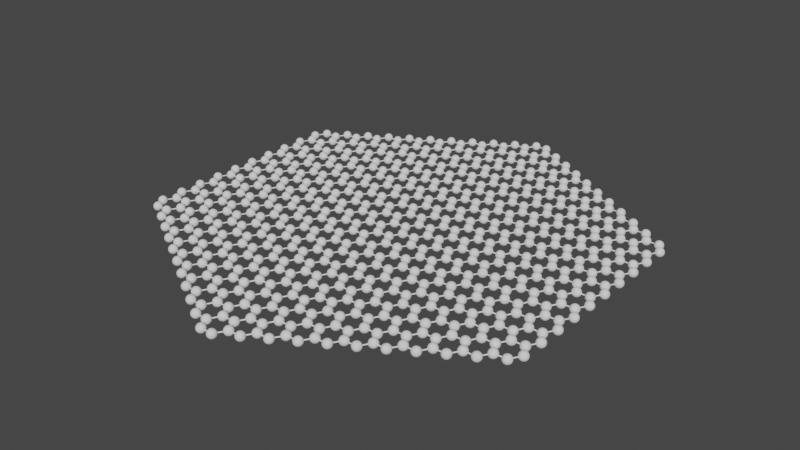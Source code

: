 # Source: Graphene_Flake.blend  (saved by Blender 3.2.14; exported with 4.5.12 LTS)
import bpy
from mathutils import Matrix  # noqa: F401  (used for matrix-valued properties, if any)

bpy.ops.wm.read_factory_settings(use_empty=True)
scene = bpy.context.scene
scene.name = 'Scene'

# ---- collections
col_collection = bpy.data.collections.new('Collection'); scene.collection.children.link(col_collection)

# ---- node groups
ng_geometry_nodes = bpy.data.node_groups.new('Geometry Nodes', 'GeometryNodeTree')
_s = ng_geometry_nodes.interface.new_socket(name='Geometry', in_out='OUTPUT', socket_type='NodeSocketGeometry')
_s = ng_geometry_nodes.interface.new_socket(name='Geometry', in_out='INPUT', socket_type='NodeSocketGeometry')
ng_geometry_nodes.is_modifier = True
_N = ng_geometry_nodes.nodes; _L = ng_geometry_nodes.links
n0 = _N.new('GeometryNodeStoreNamedAttribute'); n0.name = 'Store Named Attribute'; n0.location = (-109, -231)
n0.data_type = 'FLOAT_VECTOR'
n0.domain = 'CORNER'
n0.inputs[2].default_value = 'uv_map'
n1 = _N.new('GeometryNodeMeshUVSphere'); n1.name = 'UV Sphere'; n1.location = (-134, -231)
n1.inputs[2].default_value = 0.036
n2 = _N.new('GeometryNodeInstanceOnPoints'); n2.name = 'Instance on Points'; n2.location = (174, -46)
n3 = _N.new('NodeGroupInput'); n3.name = 'Group Input'; n3.location = (-629, 119)
n4 = _N.new('GeometryNodeMeshToPoints'); n4.name = 'Mesh to Points'; n4.location = (-76, 0)
n5 = _N.new('GeometryNodeJoinGeometry'); n5.name = 'Join Geometry'; n5.location = (459, 361)
n6 = _N.new('GeometryNodeMeshToCurve'); n6.name = 'Mesh to Curve'; n6.location = (-253, 285)
n7 = _N.new('GeometryNodeCurveToMesh'); n7.name = 'Curve to Mesh'; n7.location = (148, 337)
n8 = _N.new('GeometryNodeCurvePrimitiveCircle'); n8.name = 'Curve Circle'; n8.location = (-55, 228)
n8.inputs[4].default_value = 0.005
n9 = _N.new('NodeGroupOutput'); n9.name = 'Group Output'; n9.location = (1027, 255)
n10 = _N.new('GeometryNodeInputNamedAttribute'); n10.name = 'Named Attribute'; n10.location = (123, 337)
n10.inputs[0].default_value = 'radius'
n11 = _N.new('GeometryNodeSwitch'); n11.name = 'Switch'; n11.location = (123, 337)
n11.input_type = 'FLOAT'
n11.inputs[1].default_value = 1.0
_L.new(n3.outputs[0], n4.inputs[0])
_L.new(n4.outputs[0], n2.inputs[0])
_L.new(n0.outputs[0], n2.inputs[2])
_L.new(n5.outputs[0], n9.inputs[0])
_L.new(n2.outputs[0], n5.inputs[0])
_L.new(n7.outputs[0], n5.inputs[0])
_L.new(n3.outputs[0], n6.inputs[0])
_L.new(n6.outputs[0], n7.inputs[0])
_L.new(n8.outputs[0], n7.inputs[1])
_L.new(n1.outputs[0], n0.inputs[0])
_L.new(n1.outputs[1], n0.inputs[3])
_L.new(n10.outputs[1], n11.inputs[0])
_L.new(n10.outputs[0], n11.inputs[2])
_L.new(n11.outputs[0], n7.inputs[2])
n9.is_active_output = True

# ---- world
world_world = bpy.data.worlds.new('World'); scene.world = world_world
world_world.use_nodes = True; world_world.node_tree.nodes.clear()
_N = world_world.node_tree.nodes; _L = world_world.node_tree.links
n0 = _N.new('ShaderNodeOutputWorld'); n0.name = 'World Output'; n0.location = (300, 300)
n1 = _N.new('ShaderNodeBackground'); n1.name = 'Background'; n1.location = (10, 300)
n1.inputs[0].default_value = (0.05088, 0.05088, 0.05088, 1.0)
_L.new(n1.outputs[0], n0.inputs[0])
n0.is_active_output = True
world_world.color = (0.05088, 0.05088, 0.05088)
world_world.use_sun_shadow = False
world_world.sun_shadow_jitter_overblur = 0.0

# ---- meshes
me_plane = bpy.data.meshes.new('Plane')
me_plane.from_pydata([(-0.04911, 1.883, 0.0), (-1.619, 0.9408, 0.0), (-1.462, 1.035, 0.0), (-1.305, 1.129, 0.0), (-1.148, 1.224, 0.0), (-0.9909, 1.318, 0.0), (-0.8339, 1.412, 0.0), (-0.6769, 1.506, 0.0), (-0.5199, 1.601, 0.0), (-0.3629, 1.695, 0.0), (-0.2059, 1.789, 0.0), (-0.05277, -1.881, 0.0), (-0.2093, -1.787, 0.0), (-0.3663, -1.693, 0.0), (-0.5233, -1.599, 0.0), (-0.6803, -1.504, 0.0), (-0.8373, -1.41, 0.0), (-0.9943, -1.316, 0.0), (-1.151, -1.222, 0.0), (-1.308, -1.127, 0.0), (-1.465, -1.033, 0.0), (-1.622, -0.9387, 0.0), (0.1041, -1.791, 0.0), (-0.05233, -1.697, 0.0), (-0.2093, -1.603, 0.0), (-0.3663, -1.508, 0.0), (-0.5233, -1.414, 0.0), (-0.6803, -1.32, 0.0), (-0.8373, -1.226, 0.0), (-0.9943, -1.131, 0.0), (-1.151, -1.037, 0.0), (-1.308, -0.9428, 0.0), (-1.465, -0.8485, 0.0), (-1.622, -0.7542, 0.0), (0.261, -1.697, 0.0), (0.1047, -1.603, 0.0), (-0.05233, -1.508, 0.0), (-0.2093, -1.414, 0.0), (-0.3663, -1.32, 0.0), (-0.5233, -1.226, 0.0), (-0.6803, -1.131, 0.0), (-0.8373, -1.037, 0.0), (-0.9943, -0.9428, 0.0), (-1.151, -0.8485, 0.0), (-1.308, -0.7542, 0.0), (-1.465, -0.66, 0.0), (-1.622, -0.5657, 0.0), (0.418, -1.602, 0.0), (0.2616, -1.508, 0.0), (0.1047, -1.414, 0.0), (-0.05233, -1.32, 0.0), (-0.2093, -1.226, 0.0), (-0.3663, -1.131, 0.0), (-0.5233, -1.037, 0.0), (-0.6803, -0.9428, 0.0), (-0.8373, -0.8485, 0.0), (-0.9943, -0.7542, 0.0), (-1.151, -0.66, 0.0), (-1.308, -0.5657, 0.0), (-1.465, -0.4714, 0.0), (-1.622, -0.3771, 0.0), (0.575, -1.508, 0.0), (0.4186, -1.414, 0.0), (0.2616, -1.32, 0.0), (0.1047, -1.226, 0.0), (-0.05233, -1.131, 0.0), (-0.2093, -1.037, 0.0), (-0.3663, -0.9428, 0.0), (-0.5233, -0.8485, 0.0), (-0.6803, -0.7542, 0.0), (-0.8373, -0.66, 0.0), (-0.9943, -0.5657, 0.0), (-1.151, -0.4714, 0.0), (-1.308, -0.3771, 0.0), (-1.465, -0.2828, 0.0), (-1.622, -0.1886, 0.0), (0.732, -1.414, 0.0), (0.5756, -1.32, 0.0), (0.4186, -1.226, 0.0), (0.2616, -1.131, 0.0), (0.1047, -1.037, 0.0), (-0.05233, -0.9428, 0.0), (-0.2093, -0.8485, 0.0), (-0.3663, -0.7542, 0.0), (-0.5233, -0.66, 0.0), (-0.6803, -0.5657, 0.0), (-0.8373, -0.4714, 0.0), (-0.9943, -0.3771, 0.0), (-1.151, -0.2828, 0.0), (-1.308, -0.1886, 0.0), (-1.465, -0.09428, 0.0), (-1.622, -1.069e-07, 0.0), (0.889, -1.32, 0.0), (0.7326, -1.226, 0.0), (0.5756, -1.131, 0.0), (0.4186, -1.037, 0.0), (0.2616, -0.9428, 0.0), (0.1047, -0.8485, 0.0), (-0.05233, -0.7542, 0.0), (-0.2093, -0.66, 0.0), (-0.3663, -0.5657, 0.0), (-0.5233, -0.4714, 0.0), (-0.6803, -0.3771, 0.0), (-0.8373, -0.2828, 0.0), (-0.9943, -0.1886, 0.0), (-1.151, -0.09428, 0.0), (-1.308, -1.486e-07, 0.0), (-1.465, 0.09428, 0.0), (-1.622, 0.1886, 0.0), (1.046, -1.225, 0.0), (0.8896, -1.131, 0.0), (0.7326, -1.037, 0.0), (0.5756, -0.9428, 0.0), (0.4186, -0.8485, 0.0), (0.2616, -0.7542, 0.0), (0.1047, -0.66, 0.0), (-0.05233, -0.5657, 0.0), (-0.2093, -0.4714, 0.0), (-0.3663, -0.3771, 0.0), (-0.5233, -0.2828, 0.0), (-0.6803, -0.1886, 0.0), (-0.8373, -0.09428, 0.0), (-0.9943, -1.069e-07, 0.0), (-1.151, 0.09428, 0.0), (-1.308, 0.1886, 0.0), (-1.465, 0.2828, 0.0), (-1.622, 0.3771, 0.0), (1.203, -1.131, 0.0), (1.047, -1.037, 0.0), (0.8896, -0.9428, 0.0), (0.7326, -0.8485, 0.0), (0.5756, -0.7542, 0.0), (0.4186, -0.66, 0.0), (0.2616, -0.5657, 0.0), (0.1047, -0.4714, 0.0), (-0.05233, -0.3771, 0.0), (-0.2093, -0.2828, 0.0), (-0.3663, -0.1886, 0.0), (-0.5233, -0.09428, 0.0), (-0.6803, -1.069e-07, 0.0), (-0.8373, 0.09428, 0.0), (-0.9943, 0.1886, 0.0), (-1.151, 0.2828, 0.0), (-1.308, 0.3771, 0.0), (-1.465, 0.4714, 0.0), (-1.622, 0.5657, 0.0), (1.36, -1.037, 0.0), (1.204, -0.9428, 0.0), (1.047, -0.8485, 0.0), (0.8896, -0.7542, 0.0), (0.7326, -0.66, 0.0), (0.5756, -0.5657, 0.0), (0.4186, -0.4714, 0.0), (0.2616, -0.3771, 0.0), (0.1047, -0.2828, 0.0), (-0.05233, -0.1886, 0.0), (-0.2093, -0.09428, 0.0), (-0.3663, -7.563e-08, 0.0), (-0.5233, 0.09428, 0.0), (-0.6803, 0.1886, 0.0), (-0.8373, 0.2828, 0.0), (-0.9943, 0.3771, 0.0), (-1.151, 0.4714, 0.0), (-1.308, 0.5657, 0.0), (-1.465, 0.66, 0.0), (-1.622, 0.7542, 0.0), (1.517, -0.9424, 0.0), (1.361, -0.8485, 0.0), (1.204, -0.7542, 0.0), (1.047, -0.66, 0.0), (0.8896, -0.5657, 0.0), (0.7326, -0.4714, 0.0), (0.5756, -0.3771, 0.0), (0.4186, -0.2828, 0.0), (0.2616, -0.1886, 0.0), (0.1047, -0.09428, 0.0), (-0.05233, -6.259e-08, 0.0), (-0.2093, 0.09428, 0.0), (-0.3663, 0.1886, 0.0), (-0.5233, 0.2828, 0.0), (-0.6803, 0.3771, 0.0), (-0.8373, 0.4714, 0.0), (-0.9943, 0.5657, 0.0), (-1.151, 0.66, 0.0), (-1.308, 0.7542, 0.0), (-1.465, 0.8485, 0.0), (1.674, -0.8482, 0.0), (1.518, -0.7542, 0.0), (1.361, -0.66, 0.0), (1.204, -0.5657, 0.0), (1.047, -0.4714, 0.0), (0.8896, -0.3771, 0.0), (0.7326, -0.2828, 0.0), (0.5756, -0.1886, 0.0), (0.4186, -0.09428, 0.0), (0.2616, -6.519e-08, 0.0), (0.1047, 0.09428, 0.0), (-0.05233, 0.1886, 0.0), (-0.2093, 0.2828, 0.0), (-0.3663, 0.3771, 0.0), (-0.5233, 0.4714, 0.0), (-0.6803, 0.5657, 0.0), (-0.8373, 0.66, 0.0), (-0.9943, 0.7542, 0.0), (-1.151, 0.8485, 0.0), (-1.308, 0.9428, 0.0), (1.675, -0.66, 0.0), (1.518, -0.5657, 0.0), (1.361, -0.4714, 0.0), (1.204, -0.3771, 0.0), (1.047, -0.2828, 0.0), (0.8896, -0.1886, 0.0), (0.7326, -0.09428, 0.0), (0.5756, -1.278e-07, 0.0), (0.4186, 0.09428, 0.0), (0.2616, 0.1886, 0.0), (0.1047, 0.2828, 0.0), (-0.05233, 0.3771, 0.0), (-0.2093, 0.4714, 0.0), (-0.3663, 0.5657, 0.0), (-0.5233, 0.66, 0.0), (-0.6803, 0.7542, 0.0), (-0.8373, 0.8485, 0.0), (-0.9943, 0.9428, 0.0), (-1.151, 1.037, 0.0), (1.675, -0.4714, 0.0), (1.518, -0.3771, 0.0), (1.361, -0.2828, 0.0), (1.204, -0.1886, 0.0), (1.047, -0.09428, 0.0), (0.8896, -1.069e-07, 0.0), (0.7326, 0.09428, 0.0), (0.5756, 0.1886, 0.0), (0.4186, 0.2828, 0.0), (0.2616, 0.3771, 0.0), (0.1047, 0.4714, 0.0), (-0.05233, 0.5657, 0.0), (-0.2093, 0.66, 0.0), (-0.3663, 0.7542, 0.0), (-0.5233, 0.8485, 0.0), (-0.6803, 0.9428, 0.0), (-0.8373, 1.037, 0.0), (-0.9943, 1.131, 0.0), (1.675, -0.2828, 0.0), (1.518, -0.1886, 0.0), (1.361, -0.09428, 0.0), (1.204, -1.069e-07, 0.0), (1.047, 0.09428, 0.0), (0.8896, 0.1886, 0.0), (0.7326, 0.2828, 0.0), (0.5756, 0.3771, 0.0), (0.4186, 0.4714, 0.0), (0.2616, 0.5657, 0.0), (0.1047, 0.66, 0.0), (-0.05233, 0.7542, 0.0), (-0.2093, 0.8485, 0.0), (-0.3663, 0.9428, 0.0), (-0.5233, 1.037, 0.0), (-0.6803, 1.131, 0.0), (-0.8373, 1.226, 0.0), (1.675, -0.09428, 0.0), (1.518, -1.486e-07, 0.0), (1.361, 0.09428, 0.0), (1.204, 0.1886, 0.0), (1.047, 0.2828, 0.0), (0.8896, 0.3771, 0.0), (0.7326, 0.4714, 0.0), (0.5756, 0.5657, 0.0), (0.4186, 0.66, 0.0), (0.2616, 0.7542, 0.0), (0.1047, 0.8485, 0.0), (-0.05233, 0.9428, 0.0), (-0.2093, 1.037, 0.0), (-0.3663, 1.131, 0.0), (-0.5233, 1.226, 0.0), (-0.6803, 1.32, 0.0), (1.675, 0.09428, 0.0), (1.518, 0.1886, 0.0), (1.361, 0.2828, 0.0), (1.204, 0.3771, 0.0), (1.047, 0.4714, 0.0), (0.8896, 0.5657, 0.0), (0.7326, 0.66, 0.0), (0.5756, 0.7542, 0.0), (0.4186, 0.8485, 0.0), (0.2616, 0.9428, 0.0), (0.1047, 1.037, 0.0), (-0.05233, 1.131, 0.0), (-0.2093, 1.226, 0.0), (-0.3663, 1.32, 0.0), (-0.5233, 1.414, 0.0), (1.675, 0.2828, 0.0), (1.518, 0.3771, 0.0), (1.361, 0.4714, 0.0), (1.204, 0.5657, 0.0), (1.047, 0.66, 0.0), (0.8896, 0.7542, 0.0), (0.7326, 0.8485, 0.0), (0.5756, 0.9428, 0.0), (0.4186, 1.037, 0.0), (0.2616, 1.131, 0.0), (0.1047, 1.226, 0.0), (-0.05233, 1.32, 0.0), (-0.2093, 1.414, 0.0), (-0.3663, 1.508, 0.0), (1.675, 0.4714, 0.0), (1.518, 0.5657, 0.0), (1.361, 0.66, 0.0), (1.204, 0.7542, 0.0), (1.047, 0.8485, 0.0), (0.8896, 0.9428, 0.0), (0.7326, 1.037, 0.0), (0.5756, 1.131, 0.0), (0.4186, 1.226, 0.0), (0.2616, 1.32, 0.0), (0.1047, 1.414, 0.0), (-0.05233, 1.508, 0.0), (-0.2093, 1.603, 0.0), (1.675, 0.66, 0.0), (1.518, 0.7542, 0.0), (1.361, 0.8485, 0.0), (1.204, 0.9428, 0.0), (1.047, 1.037, 0.0), (0.8896, 1.131, 0.0), (0.7326, 1.226, 0.0), (0.5756, 1.32, 0.0), (0.4186, 1.414, 0.0), (0.2616, 1.508, 0.0), (0.1047, 1.603, 0.0), (-0.05233, 1.697, 0.0), (1.675, 0.8478, 0.0), (1.518, 0.9421, 0.0), (1.361, 1.036, 0.0), (1.204, 1.131, 0.0), (1.047, 1.225, 0.0), (0.8896, 1.319, 0.0), (0.7326, 1.413, 0.0), (0.5756, 1.508, 0.0), (0.4186, 1.602, 0.0), (0.2616, 1.696, 0.0), (0.1047, 1.791, 0.0), (0.05277, 1.881, 0.0), (-1.674, 0.8482, 0.0), (-1.517, 0.9424, 0.0), (-1.36, 1.037, 0.0), (-1.203, 1.131, 0.0), (-1.046, 1.225, 0.0), (-0.889, 1.32, 0.0), (-0.732, 1.414, 0.0), (-0.575, 1.508, 0.0), (-0.418, 1.602, 0.0), (-0.261, 1.697, 0.0), (-0.1041, 1.791, 0.0), (0.04911, -1.883, 0.0), (-0.1047, -1.791, 0.0), (-0.2616, -1.696, 0.0), (-0.4186, -1.602, 0.0), (-0.5756, -1.508, 0.0), (-0.7326, -1.413, 0.0), (-0.8896, -1.319, 0.0), (-1.047, -1.225, 0.0), (-1.204, -1.131, 0.0), (-1.361, -1.036, 0.0), (-1.518, -0.9421, 0.0), (-1.675, -0.8478, 0.0), (0.2059, -1.789, 0.0), (0.05233, -1.697, 0.0), (-0.1047, -1.603, 0.0), (-0.2616, -1.508, 0.0), (-0.4186, -1.414, 0.0), (-0.5756, -1.32, 0.0), (-0.7326, -1.226, 0.0), (-0.8896, -1.131, 0.0), (-1.047, -1.037, 0.0), (-1.204, -0.9428, 0.0), (-1.361, -0.8485, 0.0), (-1.518, -0.7542, 0.0), (-1.675, -0.66, 0.0), (0.3629, -1.695, 0.0), (0.2093, -1.603, 0.0), (0.05233, -1.508, 0.0), (-0.1047, -1.414, 0.0), (-0.2616, -1.32, 0.0), (-0.4186, -1.226, 0.0), (-0.5756, -1.131, 0.0), (-0.7326, -1.037, 0.0), (-0.8896, -0.9428, 0.0), (-1.047, -0.8485, 0.0), (-1.204, -0.7542, 0.0), (-1.361, -0.66, 0.0), (-1.518, -0.5657, 0.0), (-1.675, -0.4714, 0.0), (0.5199, -1.601, 0.0), (0.3663, -1.508, 0.0), (0.2093, -1.414, 0.0), (0.05233, -1.32, 0.0), (-0.1047, -1.226, 0.0), (-0.2616, -1.131, 0.0), (-0.4186, -1.037, 0.0), (-0.5756, -0.9428, 0.0), (-0.7326, -0.8485, 0.0), (-0.8896, -0.7542, 0.0), (-1.047, -0.66, 0.0), (-1.204, -0.5657, 0.0), (-1.361, -0.4714, 0.0), (-1.518, -0.3771, 0.0), (-1.675, -0.2828, 0.0), (0.6769, -1.506, 0.0), (0.5233, -1.414, 0.0), (0.3663, -1.32, 0.0), (0.2093, -1.226, 0.0), (0.05233, -1.131, 0.0), (-0.1047, -1.037, 0.0), (-0.2616, -0.9428, 0.0), (-0.4186, -0.8485, 0.0), (-0.5756, -0.7542, 0.0), (-0.7326, -0.66, 0.0), (-0.8896, -0.5657, 0.0), (-1.047, -0.4714, 0.0), (-1.204, -0.3771, 0.0), (-1.361, -0.2828, 0.0), (-1.518, -0.1886, 0.0), (-1.675, -0.09428, 0.0), (0.8339, -1.412, 0.0), (0.6803, -1.32, 0.0), (0.5233, -1.226, 0.0), (0.3663, -1.131, 0.0), (0.2093, -1.037, 0.0), (0.05233, -0.9428, 0.0), (-0.1047, -0.8485, 0.0), (-0.2616, -0.7542, 0.0), (-0.4186, -0.66, 0.0), (-0.5756, -0.5657, 0.0), (-0.7326, -0.4714, 0.0), (-0.8896, -0.3771, 0.0), (-1.047, -0.2828, 0.0), (-1.204, -0.1886, 0.0), (-1.361, -0.09428, 0.0), (-1.518, -1.486e-07, 0.0), (-1.675, 0.09428, 0.0), (0.9909, -1.318, 0.0), (0.8373, -1.226, 0.0), (0.6803, -1.131, 0.0), (0.5233, -1.037, 0.0), (0.3663, -0.9428, 0.0), (0.2093, -0.8485, 0.0), (0.05233, -0.7542, 0.0), (-0.1047, -0.66, 0.0), (-0.2616, -0.5657, 0.0), (-0.4186, -0.4714, 0.0), (-0.5756, -0.3771, 0.0), (-0.7326, -0.2828, 0.0), (-0.8896, -0.1886, 0.0), (-1.047, -0.09428, 0.0), (-1.204, -6.519e-08, 0.0), (-1.361, 0.09428, 0.0), (-1.518, 0.1886, 0.0), (-1.675, 0.2828, 0.0), (1.148, -1.224, 0.0), (0.9943, -1.131, 0.0), (0.8373, -1.037, 0.0), (0.6803, -0.9428, 0.0), (0.5233, -0.8485, 0.0), (0.3663, -0.7542, 0.0), (0.2093, -0.66, 0.0), (0.05233, -0.5657, 0.0), (-0.1047, -0.4714, 0.0), (-0.2616, -0.3771, 0.0), (-0.4186, -0.2828, 0.0), (-0.5756, -0.1886, 0.0), (-0.7326, -0.09428, 0.0), (-0.8896, -1.486e-07, 0.0), (-1.047, 0.09428, 0.0), (-1.204, 0.1886, 0.0), (-1.361, 0.2828, 0.0), (-1.518, 0.3771, 0.0), (-1.675, 0.4714, 0.0), (1.305, -1.129, 0.0), (1.151, -1.037, 0.0), (0.9943, -0.9428, 0.0), (0.8373, -0.8485, 0.0), (0.6803, -0.7542, 0.0), (0.5233, -0.66, 0.0), (0.3663, -0.5657, 0.0), (0.2093, -0.4714, 0.0), (0.05233, -0.3771, 0.0), (-0.1047, -0.2828, 0.0), (-0.2616, -0.1886, 0.0), (-0.4186, -0.09428, 0.0), (-0.5756, -1.069e-07, 0.0), (-0.7326, 0.09428, 0.0), (-0.8896, 0.1886, 0.0), (-1.047, 0.2828, 0.0), (-1.204, 0.3771, 0.0), (-1.361, 0.4714, 0.0), (-1.518, 0.5657, 0.0), (-1.675, 0.66, 0.0), (1.462, -1.035, 0.0), (1.308, -0.9428, 0.0), (1.151, -0.8485, 0.0), (0.9943, -0.7542, 0.0), (0.8373, -0.66, 0.0), (0.6803, -0.5657, 0.0), (0.5233, -0.4714, 0.0), (0.3663, -0.3771, 0.0), (0.2093, -0.2828, 0.0), (0.05233, -0.1886, 0.0), (-0.1047, -0.09428, 0.0), (-0.2616, -6.519e-08, 0.0), (-0.4186, 0.09428, 0.0), (-0.5756, 0.1886, 0.0), (-0.7326, 0.2828, 0.0), (-0.8896, 0.3771, 0.0), (-1.047, 0.4714, 0.0), (-1.204, 0.5657, 0.0), (-1.361, 0.66, 0.0), (-1.518, 0.7542, 0.0), (1.619, -0.9408, 0.0), (1.465, -0.8485, 0.0), (1.308, -0.7542, 0.0), (1.151, -0.66, 0.0), (0.9943, -0.5657, 0.0), (0.8373, -0.4714, 0.0), (0.6803, -0.3771, 0.0), (0.5233, -0.2828, 0.0), (0.3663, -0.1886, 0.0), (0.2093, -0.09428, 0.0), (0.05233, -6.259e-08, 0.0), (-0.1047, 0.09428, 0.0), (-0.2616, 0.1886, 0.0), (-0.4186, 0.2828, 0.0), (-0.5756, 0.3771, 0.0), (-0.7326, 0.4714, 0.0), (-0.8896, 0.5657, 0.0), (-1.047, 0.66, 0.0), (-1.204, 0.7542, 0.0), (-1.361, 0.8485, 0.0), (1.622, -0.7542, 0.0), (1.465, -0.66, 0.0), (1.308, -0.5657, 0.0), (1.151, -0.4714, 0.0), (0.9943, -0.3771, 0.0), (0.8373, -0.2828, 0.0), (0.6803, -0.1886, 0.0), (0.5233, -0.09428, 0.0), (0.3663, -7.563e-08, 0.0), (0.2093, 0.09428, 0.0), (0.05233, 0.1886, 0.0), (-0.1047, 0.2828, 0.0), (-0.2616, 0.3771, 0.0), (-0.4186, 0.4714, 0.0), (-0.5756, 0.5657, 0.0), (-0.7326, 0.66, 0.0), (-0.8896, 0.7542, 0.0), (-1.047, 0.8485, 0.0), (-1.204, 0.9428, 0.0), (1.622, -0.5657, 0.0), (1.465, -0.4714, 0.0), (1.308, -0.3771, 0.0), (1.151, -0.2828, 0.0), (0.9943, -0.1886, 0.0), (0.8373, -0.09428, 0.0), (0.6803, -1.069e-07, 0.0), (0.5233, 0.09428, 0.0), (0.3663, 0.1886, 0.0), (0.2093, 0.2828, 0.0), (0.05233, 0.3771, 0.0), (-0.1047, 0.4714, 0.0), (-0.2616, 0.5657, 0.0), (-0.4186, 0.66, 0.0), (-0.5756, 0.7542, 0.0), (-0.7326, 0.8485, 0.0), (-0.8896, 0.9428, 0.0), (-1.047, 1.037, 0.0), (1.622, -0.3771, 0.0), (1.465, -0.2828, 0.0), (1.308, -0.1886, 0.0), (1.151, -0.09428, 0.0), (0.9943, -1.069e-07, 0.0), (0.8373, 0.09428, 0.0), (0.6803, 0.1886, 0.0), (0.5233, 0.2828, 0.0), (0.3663, 0.3771, 0.0), (0.2093, 0.4714, 0.0), (0.05233, 0.5657, 0.0), (-0.1047, 0.66, 0.0), (-0.2616, 0.7542, 0.0), (-0.4186, 0.8485, 0.0), (-0.5756, 0.9428, 0.0), (-0.7326, 1.037, 0.0), (-0.8896, 1.131, 0.0), (1.622, -0.1886, 0.0), (1.465, -0.09428, 0.0), (1.308, -1.486e-07, 0.0), (1.151, 0.09428, 0.0), (0.9943, 0.1886, 0.0), (0.8373, 0.2828, 0.0), (0.6803, 0.3771, 0.0), (0.5233, 0.4714, 0.0), (0.3663, 0.5657, 0.0), (0.2093, 0.66, 0.0), (0.05233, 0.7542, 0.0), (-0.1047, 0.8485, 0.0), (-0.2616, 0.9428, 0.0), (-0.4186, 1.037, 0.0), (-0.5756, 1.131, 0.0), (-0.7326, 1.226, 0.0), (1.622, -1.486e-07, 0.0), (1.465, 0.09428, 0.0), (1.308, 0.1886, 0.0), (1.151, 0.2828, 0.0), (0.9943, 0.3771, 0.0), (0.8373, 0.4714, 0.0), (0.6803, 0.5657, 0.0), (0.5233, 0.66, 0.0), (0.3663, 0.7542, 0.0), (0.2093, 0.8485, 0.0), (0.05233, 0.9428, 0.0), (-0.1047, 1.037, 0.0), (-0.2616, 1.131, 0.0), (-0.4186, 1.226, 0.0), (-0.5756, 1.32, 0.0), (1.622, 0.1886, 0.0), (1.465, 0.2828, 0.0), (1.308, 0.3771, 0.0), (1.151, 0.4714, 0.0), (0.9943, 0.5657, 0.0), (0.8373, 0.66, 0.0), (0.6803, 0.7542, 0.0), (0.5233, 0.8485, 0.0), (0.3663, 0.9428, 0.0), (0.2093, 1.037, 0.0), (0.05233, 1.131, 0.0), (-0.1047, 1.226, 0.0), (-0.2616, 1.32, 0.0), (-0.4186, 1.414, 0.0), (1.622, 0.3771, 0.0), (1.465, 0.4714, 0.0), (1.308, 0.5657, 0.0), (1.151, 0.66, 0.0), (0.9943, 0.7542, 0.0), (0.8373, 0.8485, 0.0), (0.6803, 0.9428, 0.0), (0.5233, 1.037, 0.0), (0.3663, 1.131, 0.0), (0.2093, 1.226, 0.0), (0.05233, 1.32, 0.0), (-0.1047, 1.414, 0.0), (-0.2616, 1.508, 0.0), (1.622, 0.5657, 0.0), (1.465, 0.66, 0.0), (1.308, 0.7542, 0.0), (1.151, 0.8485, 0.0), (0.9943, 0.9428, 0.0), (0.8373, 1.037, 0.0), (0.6803, 1.131, 0.0), (0.5233, 1.226, 0.0), (0.3663, 1.32, 0.0), (0.2093, 1.414, 0.0), (0.05233, 1.508, 0.0), (-0.1047, 1.603, 0.0), (1.622, 0.7542, 0.0), (1.465, 0.8485, 0.0), (1.308, 0.9428, 0.0), (1.151, 1.037, 0.0), (0.9943, 1.131, 0.0), (0.8373, 1.226, 0.0), (0.6803, 1.32, 0.0), (0.5233, 1.414, 0.0), (0.3663, 1.508, 0.0), (0.2093, 1.603, 0.0), (0.05233, 1.697, 0.0), (1.622, 0.9387, 0.0), (1.465, 1.033, 0.0), (1.308, 1.127, 0.0), (1.151, 1.222, 0.0), (0.9943, 1.316, 0.0), (0.8373, 1.41, 0.0), (0.6803, 1.504, 0.0), (0.5233, 1.599, 0.0), (0.3663, 1.693, 0.0), (0.2093, 1.787, 0.0)], [], [(329, 671, 340, 341, 0, 352), (165, 516, 185, 343, 1, 342), (185, 536, 205, 344, 2, 343), (205, 555, 224, 345, 3, 344), (224, 573, 242, 346, 4, 345), (242, 590, 259, 347, 5, 346), (259, 606, 275, 348, 6, 347), (275, 621, 290, 349, 7, 348), (290, 635, 304, 350, 8, 349), (304, 648, 317, 351, 9, 350), (317, 660, 329, 352, 10, 351), (11, 353, 22, 366, 23, 354), (12, 354, 23, 367, 24, 355), (13, 355, 24, 368, 25, 356), (14, 356, 25, 369, 26, 357), (15, 357, 26, 370, 27, 358), (16, 358, 27, 371, 28, 359), (17, 359, 28, 372, 29, 360), (18, 360, 29, 373, 30, 361), (19, 361, 30, 374, 31, 362), (20, 362, 31, 375, 32, 363), (21, 363, 32, 376, 33, 364), (22, 365, 34, 379, 35, 366), (23, 366, 35, 380, 36, 367), (24, 367, 36, 381, 37, 368), (25, 368, 37, 382, 38, 369), (26, 369, 38, 383, 39, 370), (27, 370, 39, 384, 40, 371), (28, 371, 40, 385, 41, 372), (29, 372, 41, 386, 42, 373), (30, 373, 42, 387, 43, 374), (31, 374, 43, 388, 44, 375), (32, 375, 44, 389, 45, 376), (33, 376, 45, 390, 46, 377), (34, 378, 47, 393, 48, 379), (35, 379, 48, 394, 49, 380), (36, 380, 49, 395, 50, 381), (37, 381, 50, 396, 51, 382), (38, 382, 51, 397, 52, 383), (39, 383, 52, 398, 53, 384), (40, 384, 53, 399, 54, 385), (41, 385, 54, 400, 55, 386), (42, 386, 55, 401, 56, 387), (43, 387, 56, 402, 57, 388), (44, 388, 57, 403, 58, 389), (45, 389, 58, 404, 59, 390), (46, 390, 59, 405, 60, 391), (47, 392, 61, 408, 62, 393), (48, 393, 62, 409, 63, 394), (49, 394, 63, 410, 64, 395), (50, 395, 64, 411, 65, 396), (51, 396, 65, 412, 66, 397), (52, 397, 66, 413, 67, 398), (53, 398, 67, 414, 68, 399), (54, 399, 68, 415, 69, 400), (55, 400, 69, 416, 70, 401), (56, 401, 70, 417, 71, 402), (57, 402, 71, 418, 72, 403), (58, 403, 72, 419, 73, 404), (59, 404, 73, 420, 74, 405), (60, 405, 74, 421, 75, 406), (61, 407, 76, 424, 77, 408), (62, 408, 77, 425, 78, 409), (63, 409, 78, 426, 79, 410), (64, 410, 79, 427, 80, 411), (65, 411, 80, 428, 81, 412), (66, 412, 81, 429, 82, 413), (67, 413, 82, 430, 83, 414), (68, 414, 83, 431, 84, 415), (69, 415, 84, 432, 85, 416), (70, 416, 85, 433, 86, 417), (71, 417, 86, 434, 87, 418), (72, 418, 87, 435, 88, 419), (73, 419, 88, 436, 89, 420), (74, 420, 89, 437, 90, 421), (75, 421, 90, 438, 91, 422), (76, 423, 92, 441, 93, 424), (77, 424, 93, 442, 94, 425), (78, 425, 94, 443, 95, 426), (79, 426, 95, 444, 96, 427), (80, 427, 96, 445, 97, 428), (81, 428, 97, 446, 98, 429), (82, 429, 98, 447, 99, 430), (83, 430, 99, 448, 100, 431), (84, 431, 100, 449, 101, 432), (85, 432, 101, 450, 102, 433), (86, 433, 102, 451, 103, 434), (87, 434, 103, 452, 104, 435), (88, 435, 104, 453, 105, 436), (89, 436, 105, 454, 106, 437), (90, 437, 106, 455, 107, 438), (91, 438, 107, 456, 108, 439), (92, 440, 109, 459, 110, 441), (93, 441, 110, 460, 111, 442), (94, 442, 111, 461, 112, 443), (95, 443, 112, 462, 113, 444), (96, 444, 113, 463, 114, 445), (97, 445, 114, 464, 115, 446), (98, 446, 115, 465, 116, 447), (99, 447, 116, 466, 117, 448), (100, 448, 117, 467, 118, 449), (101, 449, 118, 468, 119, 450), (102, 450, 119, 469, 120, 451), (103, 451, 120, 470, 121, 452), (104, 452, 121, 471, 122, 453), (105, 453, 122, 472, 123, 454), (106, 454, 123, 473, 124, 455), (107, 455, 124, 474, 125, 456), (108, 456, 125, 475, 126, 457), (109, 458, 127, 478, 128, 459), (110, 459, 128, 479, 129, 460), (111, 460, 129, 480, 130, 461), (112, 461, 130, 481, 131, 462), (113, 462, 131, 482, 132, 463), (114, 463, 132, 483, 133, 464), (115, 464, 133, 484, 134, 465), (116, 465, 134, 485, 135, 466), (117, 466, 135, 486, 136, 467), (118, 467, 136, 487, 137, 468), (119, 468, 137, 488, 138, 469), (120, 469, 138, 489, 139, 470), (121, 470, 139, 490, 140, 471), (122, 471, 140, 491, 141, 472), (123, 472, 141, 492, 142, 473), (124, 473, 142, 493, 143, 474), (125, 474, 143, 494, 144, 475), (126, 475, 144, 495, 145, 476), (127, 477, 146, 498, 147, 478), (128, 478, 147, 499, 148, 479), (129, 479, 148, 500, 149, 480), (130, 480, 149, 501, 150, 481), (131, 481, 150, 502, 151, 482), (132, 482, 151, 503, 152, 483), (133, 483, 152, 504, 153, 484), (134, 484, 153, 505, 154, 485), (135, 485, 154, 506, 155, 486), (136, 486, 155, 507, 156, 487), (137, 487, 156, 508, 157, 488), (138, 488, 157, 509, 158, 489), (139, 489, 158, 510, 159, 490), (140, 490, 159, 511, 160, 491), (141, 491, 160, 512, 161, 492), (142, 492, 161, 513, 162, 493), (143, 493, 162, 514, 163, 494), (144, 494, 163, 515, 164, 495), (145, 495, 164, 516, 165, 496), (146, 497, 166, 518, 167, 498), (147, 498, 167, 519, 168, 499), (148, 499, 168, 520, 169, 500), (149, 500, 169, 521, 170, 501), (150, 501, 170, 522, 171, 502), (151, 502, 171, 523, 172, 503), (152, 503, 172, 524, 173, 504), (153, 504, 173, 525, 174, 505), (154, 505, 174, 526, 175, 506), (155, 506, 175, 527, 176, 507), (156, 507, 176, 528, 177, 508), (157, 508, 177, 529, 178, 509), (158, 509, 178, 530, 179, 510), (159, 510, 179, 531, 180, 511), (160, 511, 180, 532, 181, 512), (161, 512, 181, 533, 182, 513), (162, 513, 182, 534, 183, 514), (163, 514, 183, 535, 184, 515), (164, 515, 184, 536, 185, 516), (166, 517, 186, 537, 187, 518), (167, 518, 187, 538, 188, 519), (168, 519, 188, 539, 189, 520), (169, 520, 189, 540, 190, 521), (170, 521, 190, 541, 191, 522), (171, 522, 191, 542, 192, 523), (172, 523, 192, 543, 193, 524), (173, 524, 193, 544, 194, 525), (174, 525, 194, 545, 195, 526), (175, 526, 195, 546, 196, 527), (176, 527, 196, 547, 197, 528), (177, 528, 197, 548, 198, 529), (178, 529, 198, 549, 199, 530), (179, 530, 199, 550, 200, 531), (180, 531, 200, 551, 201, 532), (181, 532, 201, 552, 202, 533), (182, 533, 202, 553, 203, 534), (183, 534, 203, 554, 204, 535), (184, 535, 204, 555, 205, 536), (187, 537, 206, 556, 207, 538), (188, 538, 207, 557, 208, 539), (189, 539, 208, 558, 209, 540), (190, 540, 209, 559, 210, 541), (191, 541, 210, 560, 211, 542), (192, 542, 211, 561, 212, 543), (193, 543, 212, 562, 213, 544), (194, 544, 213, 563, 214, 545), (195, 545, 214, 564, 215, 546), (196, 546, 215, 565, 216, 547), (197, 547, 216, 566, 217, 548), (198, 548, 217, 567, 218, 549), (199, 549, 218, 568, 219, 550), (200, 550, 219, 569, 220, 551), (201, 551, 220, 570, 221, 552), (202, 552, 221, 571, 222, 553), (203, 553, 222, 572, 223, 554), (204, 554, 223, 573, 224, 555), (207, 556, 225, 574, 226, 557), (208, 557, 226, 575, 227, 558), (209, 558, 227, 576, 228, 559), (210, 559, 228, 577, 229, 560), (211, 560, 229, 578, 230, 561), (212, 561, 230, 579, 231, 562), (213, 562, 231, 580, 232, 563), (214, 563, 232, 581, 233, 564), (215, 564, 233, 582, 234, 565), (216, 565, 234, 583, 235, 566), (217, 566, 235, 584, 236, 567), (218, 567, 236, 585, 237, 568), (219, 568, 237, 586, 238, 569), (220, 569, 238, 587, 239, 570), (221, 570, 239, 588, 240, 571), (222, 571, 240, 589, 241, 572), (223, 572, 241, 590, 242, 573), (226, 574, 243, 591, 244, 575), (227, 575, 244, 592, 245, 576), (228, 576, 245, 593, 246, 577), (229, 577, 246, 594, 247, 578), (230, 578, 247, 595, 248, 579), (231, 579, 248, 596, 249, 580), (232, 580, 249, 597, 250, 581), (233, 581, 250, 598, 251, 582), (234, 582, 251, 599, 252, 583), (235, 583, 252, 600, 253, 584), (236, 584, 253, 601, 254, 585), (237, 585, 254, 602, 255, 586), (238, 586, 255, 603, 256, 587), (239, 587, 256, 604, 257, 588), (240, 588, 257, 605, 258, 589), (241, 589, 258, 606, 259, 590), (244, 591, 260, 607, 261, 592), (245, 592, 261, 608, 262, 593), (246, 593, 262, 609, 263, 594), (247, 594, 263, 610, 264, 595), (248, 595, 264, 611, 265, 596), (249, 596, 265, 612, 266, 597), (250, 597, 266, 613, 267, 598), (251, 598, 267, 614, 268, 599), (252, 599, 268, 615, 269, 600), (253, 600, 269, 616, 270, 601), (254, 601, 270, 617, 271, 602), (255, 602, 271, 618, 272, 603), (256, 603, 272, 619, 273, 604), (257, 604, 273, 620, 274, 605), (258, 605, 274, 621, 275, 606), (261, 607, 276, 622, 277, 608), (262, 608, 277, 623, 278, 609), (263, 609, 278, 624, 279, 610), (264, 610, 279, 625, 280, 611), (265, 611, 280, 626, 281, 612), (266, 612, 281, 627, 282, 613), (267, 613, 282, 628, 283, 614), (268, 614, 283, 629, 284, 615), (269, 615, 284, 630, 285, 616), (270, 616, 285, 631, 286, 617), (271, 617, 286, 632, 287, 618), (272, 618, 287, 633, 288, 619), (273, 619, 288, 634, 289, 620), (274, 620, 289, 635, 290, 621), (277, 622, 291, 636, 292, 623), (278, 623, 292, 637, 293, 624), (279, 624, 293, 638, 294, 625), (280, 625, 294, 639, 295, 626), (281, 626, 295, 640, 296, 627), (282, 627, 296, 641, 297, 628), (283, 628, 297, 642, 298, 629), (284, 629, 298, 643, 299, 630), (285, 630, 299, 644, 300, 631), (286, 631, 300, 645, 301, 632), (287, 632, 301, 646, 302, 633), (288, 633, 302, 647, 303, 634), (289, 634, 303, 648, 304, 635), (292, 636, 305, 649, 306, 637), (293, 637, 306, 650, 307, 638), (294, 638, 307, 651, 308, 639), (295, 639, 308, 652, 309, 640), (296, 640, 309, 653, 310, 641), (297, 641, 310, 654, 311, 642), (298, 642, 311, 655, 312, 643), (299, 643, 312, 656, 313, 644), (300, 644, 313, 657, 314, 645), (301, 645, 314, 658, 315, 646), (302, 646, 315, 659, 316, 647), (303, 647, 316, 660, 317, 648), (306, 649, 318, 661, 319, 650), (307, 650, 319, 662, 320, 651), (308, 651, 320, 663, 321, 652), (309, 652, 321, 664, 322, 653), (310, 653, 322, 665, 323, 654), (311, 654, 323, 666, 324, 655), (312, 655, 324, 667, 325, 656), (313, 656, 325, 668, 326, 657), (314, 657, 326, 669, 327, 658), (315, 658, 327, 670, 328, 659), (316, 659, 328, 671, 329, 660), (319, 661, 330, 672, 331, 662), (320, 662, 331, 673, 332, 663), (321, 663, 332, 674, 333, 664), (322, 664, 333, 675, 334, 665), (323, 665, 334, 676, 335, 666), (324, 666, 335, 677, 336, 667), (325, 667, 336, 678, 337, 668), (326, 668, 337, 679, 338, 669), (327, 669, 338, 680, 339, 670), (328, 670, 339, 681, 340, 671)])
_uv = me_plane.uv_layers.new(name='UVMap')
_uv.uv.foreach_set('vector', [0.9206, 0.9365, 0.9365, 0.9206, 0.9681, 0.9363, 0.983, 0.967, 0.968, 0.9829, 0.9365, 0.9681, 0.4444, 0.9365, 0.4603, 0.9206, 0.4921, 0.9365, 0.5079, 0.9681, 0.4921, 0.9831, 0.4603, 0.9681, 0.4921, 0.9365, 0.5079, 0.9206, 0.5397, 0.9365, 0.5556, 0.9681, 0.5397, 0.9831, 0.5079, 0.9681, 0.5397, 0.9365, 0.5556, 0.9206, 0.5873, 0.9365, 0.6032, 0.9681, 0.5873, 0.9831, 0.5556, 0.9681, 0.5873, 0.9365, 0.6032, 0.9206, 0.6349, 0.9365, 0.6508, 0.9681, 0.6349, 0.9831, 0.6032, 0.9681, 0.6349, 0.9365, 0.6508, 0.9206, 0.6825, 0.9365, 0.6984, 0.9681, 0.6825, 0.9831, 0.6508, 0.9681, 0.6825, 0.9365, 0.6984, 0.9206, 0.7302, 0.9365, 0.746, 0.9681, 0.7302, 0.9831, 0.6984, 0.9681, 0.7302, 0.9365, 0.746, 0.9206, 0.7778, 0.9365, 0.7937, 0.9681, 0.7778, 0.9831, 0.746, 0.9681, 0.7778, 0.9365, 0.7937, 0.9206, 0.8254, 0.9365, 0.8413, 0.9681, 0.8254, 0.9831, 0.7937, 0.9681, 0.8254, 0.9365, 0.8413, 0.9206, 0.873, 0.9365, 0.8889, 0.9681, 0.873, 0.9831, 0.8413, 0.9681, 0.873, 0.9365, 0.8889, 0.9206, 0.9206, 0.9365, 0.9365, 0.9681, 0.9206, 0.9831, 0.8889, 0.9681, 0.01698, 0.03299, 0.03201, 0.01711, 0.06349, 0.03193, 0.07937, 0.06349, 0.06349, 0.07937, 0.03193, 0.06368, 0.0169, 0.08039, 0.03193, 0.06368, 0.06349, 0.07937, 0.07937, 0.1111, 0.06349, 0.127, 0.03193, 0.1113, 0.0169, 0.128, 0.03193, 0.1113, 0.06349, 0.127, 0.07937, 0.1587, 0.06349, 0.1746, 0.03193, 0.1589, 0.0169, 0.1756, 0.03193, 0.1589, 0.06349, 0.1746, 0.07937, 0.2063, 0.06349, 0.2222, 0.03193, 0.2065, 0.0169, 0.2233, 0.03193, 0.2065, 0.06349, 0.2222, 0.07937, 0.254, 0.06349, 0.2698, 0.03193, 0.2542, 0.0169, 0.2709, 0.03193, 0.2542, 0.06349, 0.2698, 0.07937, 0.3016, 0.06349, 0.3175, 0.03193, 0.3018, 0.0169, 0.3185, 0.03193, 0.3018, 0.06349, 0.3175, 0.07937, 0.3492, 0.06349, 0.3651, 0.03193, 0.3494, 0.0169, 0.3661, 0.03193, 0.3494, 0.06349, 0.3651, 0.07937, 0.3968, 0.06349, 0.4127, 0.03193, 0.397, 0.0169, 0.4137, 0.03193, 0.397, 0.06349, 0.4127, 0.07937, 0.4444, 0.06349, 0.4603, 0.03193, 0.4446, 0.0169, 0.4613, 0.03193, 0.4446, 0.06349, 0.4603, 0.07937, 0.4921, 0.06349, 0.5079, 0.03193, 0.4922, 0.0169, 0.509, 0.03193, 0.4922, 0.06349, 0.5079, 0.07937, 0.5397, 0.06349, 0.5556, 0.03193, 0.5399, 0.06349, 0.03193, 0.07937, 0.0169, 0.1111, 0.03193, 0.127, 0.06349, 0.1111, 0.07937, 0.07937, 0.06349, 0.06349, 0.07937, 0.07937, 0.06349, 0.1111, 0.07937, 0.127, 0.1111, 0.1111, 0.127, 0.07937, 0.1111, 0.06349, 0.127, 0.07937, 0.1111, 0.1111, 0.127, 0.127, 0.1587, 0.1111, 0.1746, 0.07937, 0.1587, 0.06349, 0.1746, 0.07937, 0.1587, 0.1111, 0.1746, 0.127, 0.2063, 0.1111, 0.2222, 0.07937, 0.2063, 0.06349, 0.2222, 0.07937, 0.2063, 0.1111, 0.2222, 0.127, 0.254, 0.1111, 0.2698, 0.07937, 0.254, 0.06349, 0.2698, 0.07937, 0.254, 0.1111, 0.2698, 0.127, 0.3016, 0.1111, 0.3175, 0.07937, 0.3016, 0.06349, 0.3175, 0.07937, 0.3016, 0.1111, 0.3175, 0.127, 0.3492, 0.1111, 0.3651, 0.07937, 0.3492, 0.06349, 0.3651, 0.07937, 0.3492, 0.1111, 0.3651, 0.127, 0.3968, 0.1111, 0.4127, 0.07937, 0.3968, 0.06349, 0.4127, 0.07937, 0.3968, 0.1111, 0.4127, 0.127, 0.4444, 0.1111, 0.4603, 0.07937, 0.4444, 0.06349, 0.4603, 0.07937, 0.4444, 0.1111, 0.4603, 0.127, 0.4921, 0.1111, 0.5079, 0.07937, 0.4921, 0.06349, 0.5079, 0.07937, 0.4921, 0.1111, 0.5079, 0.127, 0.5397, 0.1111, 0.5556, 0.07937, 0.5397, 0.06349, 0.5556, 0.07937, 0.5397, 0.1111, 0.5556, 0.127, 0.5873, 0.1111, 0.6032, 0.07937, 0.5873, 0.1111, 0.03193, 0.127, 0.0169, 0.1587, 0.03193, 0.1746, 0.06349, 0.1587, 0.07937, 0.127, 0.06349, 0.1111, 0.07937, 0.127, 0.06349, 0.1587, 0.07937, 0.1746, 0.1111, 0.1587, 0.127, 0.127, 0.1111, 0.1111, 0.127, 0.127, 0.1111, 0.1587, 0.127, 0.1746, 0.1587, 0.1587, 0.1746, 0.127, 0.1587, 0.1111, 0.1746, 0.127, 0.1587, 0.1587, 0.1746, 0.1746, 0.2063, 0.1587, 0.2222, 0.127, 0.2063, 0.1111, 0.2222, 0.127, 0.2063, 0.1587, 0.2222, 0.1746, 0.254, 0.1587, 0.2698, 0.127, 0.254, 0.1111, 0.2698, 0.127, 0.254, 0.1587, 0.2698, 0.1746, 0.3016, 0.1587, 0.3175, 0.127, 0.3016, 0.1111, 0.3175, 0.127, 0.3016, 0.1587, 0.3175, 0.1746, 0.3492, 0.1587, 0.3651, 0.127, 0.3492, 0.1111, 0.3651, 0.127, 0.3492, 0.1587, 0.3651, 0.1746, 0.3968, 0.1587, 0.4127, 0.127, 0.3968, 0.1111, 0.4127, 0.127, 0.3968, 0.1587, 0.4127, 0.1746, 0.4444, 0.1587, 0.4603, 0.127, 0.4444, 0.1111, 0.4603, 0.127, 0.4444, 0.1587, 0.4603, 0.1746, 0.4921, 0.1587, 0.5079, 0.127, 0.4921, 0.1111, 0.5079, 0.127, 0.4921, 0.1587, 0.5079, 0.1746, 0.5397, 0.1587, 0.5556, 0.127, 0.5397, 0.1111, 0.5556, 0.127, 0.5397, 0.1587, 0.5556, 0.1746, 0.5873, 0.1587, 0.6032, 0.127, 0.5873, 0.1111, 0.6032, 0.127, 0.5873, 0.1587, 0.6032, 0.1746, 0.6349, 0.1587, 0.6508, 0.127, 0.6349, 0.1587, 0.03193, 0.1746, 0.0169, 0.2063, 0.03193, 0.2222, 0.06349, 0.2063, 0.07937, 0.1746, 0.06349, 0.1587, 0.07937, 0.1746, 0.06349, 0.2063, 0.07937, 0.2222, 0.1111, 0.2063, 0.127, 0.1746, 0.1111, 0.1587, 0.127, 0.1746, 0.1111, 0.2063, 0.127, 0.2222, 0.1587, 0.2063, 0.1746, 0.1746, 0.1587, 0.1587, 0.1746, 0.1746, 0.1587, 0.2063, 0.1746, 0.2222, 0.2063, 0.2063, 0.2222, 0.1746, 0.2063, 0.1587, 0.2222, 0.1746, 0.2063, 0.2063, 0.2222, 0.2222, 0.254, 0.2063, 0.2698, 0.1746, 0.254, 0.1587, 0.2698, 0.1746, 0.254, 0.2063, 0.2698, 0.2222, 0.3016, 0.2063, 0.3175, 0.1746, 0.3016, 0.1587, 0.3175, 0.1746, 0.3016, 0.2063, 0.3175, 0.2222, 0.3492, 0.2063, 0.3651, 0.1746, 0.3492, 0.1587, 0.3651, 0.1746, 0.3492, 0.2063, 0.3651, 0.2222, 0.3968, 0.2063, 0.4127, 0.1746, 0.3968, 0.1587, 0.4127, 0.1746, 0.3968, 0.2063, 0.4127, 0.2222, 0.4444, 0.2063, 0.4603, 0.1746, 0.4444, 0.1587, 0.4603, 0.1746, 0.4444, 0.2063, 0.4603, 0.2222, 0.4921, 0.2063, 0.5079, 0.1746, 0.4921, 0.1587, 0.5079, 0.1746, 0.4921, 0.2063, 0.5079, 0.2222, 0.5397, 0.2063, 0.5556, 0.1746, 0.5397, 0.1587, 0.5556, 0.1746, 0.5397, 0.2063, 0.5556, 0.2222, 0.5873, 0.2063, 0.6032, 0.1746, 0.5873, 0.1587, 0.6032, 0.1746, 0.5873, 0.2063, 0.6032, 0.2222, 0.6349, 0.2063, 0.6508, 0.1746, 0.6349, 0.1587, 0.6508, 0.1746, 0.6349, 0.2063, 0.6508, 0.2222, 0.6825, 0.2063, 0.6984, 0.1746, 0.6825, 0.2063, 0.03193, 0.2222, 0.0169, 0.254, 0.03193, 0.2698, 0.06349, 0.254, 0.07937, 0.2222, 0.06349, 0.2063, 0.07937, 0.2222, 0.06349, 0.254, 0.07937, 0.2698, 0.1111, 0.254, 0.127, 0.2222, 0.1111, 0.2063, 0.127, 0.2222, 0.1111, 0.254, 0.127, 0.2698, 0.1587, 0.254, 0.1746, 0.2222, 0.1587, 0.2063, 0.1746, 0.2222, 0.1587, 0.254, 0.1746, 0.2698, 0.2063, 0.254, 0.2222, 0.2222, 0.2063, 0.2063, 0.2222, 0.2222, 0.2063, 0.254, 0.2222, 0.2698, 0.254, 0.254, 0.2698, 0.2222, 0.254, 0.2063, 0.2698, 0.2222, 0.254, 0.254, 0.2698, 0.2698, 0.3016, 0.254, 0.3175, 0.2222, 0.3016, 0.2063, 0.3175, 0.2222, 0.3016, 0.254, 0.3175, 0.2698, 0.3492, 0.254, 0.3651, 0.2222, 0.3492, 0.2063, 0.3651, 0.2222, 0.3492, 0.254, 0.3651, 0.2698, 0.3968, 0.254, 0.4127, 0.2222, 0.3968, 0.2063, 0.4127, 0.2222, 0.3968, 0.254, 0.4127, 0.2698, 0.4444, 0.254, 0.4603, 0.2222, 0.4444, 0.2063, 0.4603, 0.2222, 0.4444, 0.254, 0.4603, 0.2698, 0.4921, 0.254, 0.5079, 0.2222, 0.4921, 0.2063, 0.5079, 0.2222, 0.4921, 0.254, 0.5079, 0.2698, 0.5397, 0.254, 0.5556, 0.2222, 0.5397, 0.2063, 0.5556, 0.2222, 0.5397, 0.254, 0.5556, 0.2698, 0.5873, 0.254, 0.6032, 0.2222, 0.5873, 0.2063, 0.6032, 0.2222, 0.5873, 0.254, 0.6032, 0.2698, 0.6349, 0.254, 0.6508, 0.2222, 0.6349, 0.2063, 0.6508, 0.2222, 0.6349, 0.254, 0.6508, 0.2698, 0.6825, 0.254, 0.6984, 0.2222, 0.6825, 0.2063, 0.6984, 0.2222, 0.6825, 0.254, 0.6984, 0.2698, 0.7302, 0.254, 0.746, 0.2222, 0.7302, 0.254, 0.03193, 0.2698, 0.0169, 0.3016, 0.03193, 0.3175, 0.06349, 0.3016, 0.07937, 0.2698, 0.06349, 0.254, 0.07937, 0.2698, 0.06349, 0.3016, 0.07937, 0.3175, 0.1111, 0.3016, 0.127, 0.2698, 0.1111, 0.254, 0.127, 0.2698, 0.1111, 0.3016, 0.127, 0.3175, 0.1587, 0.3016, 0.1746, 0.2698, 0.1587, 0.254, 0.1746, 0.2698, 0.1587, 0.3016, 0.1746, 0.3175, 0.2063, 0.3016, 0.2222, 0.2698, 0.2063, 0.254, 0.2222, 0.2698, 0.2063, 0.3016, 0.2222, 0.3175, 0.254, 0.3016, 0.2698, 0.2698, 0.254, 0.254, 0.2698, 0.2698, 0.254, 0.3016, 0.2698, 0.3175, 0.3016, 0.3016, 0.3175, 0.2698, 0.3016, 0.254, 0.3175, 0.2698, 0.3016, 0.3016, 0.3175, 0.3175, 0.3492, 0.3016, 0.3651, 0.2698, 0.3492, 0.254, 0.3651, 0.2698, 0.3492, 0.3016, 0.3651, 0.3175, 0.3968, 0.3016, 0.4127, 0.2698, 0.3968, 0.254, 0.4127, 0.2698, 0.3968, 0.3016, 0.4127, 0.3175, 0.4444, 0.3016, 0.4603, 0.2698, 0.4444, 0.254, 0.4603, 0.2698, 0.4444, 0.3016, 0.4603, 0.3175, 0.4921, 0.3016, 0.5079, 0.2698, 0.4921, 0.254, 0.5079, 0.2698, 0.4921, 0.3016, 0.5079, 0.3175, 0.5397, 0.3016, 0.5556, 0.2698, 0.5397, 0.254, 0.5556, 0.2698, 0.5397, 0.3016, 0.5556, 0.3175, 0.5873, 0.3016, 0.6032, 0.2698, 0.5873, 0.254, 0.6032, 0.2698, 0.5873, 0.3016, 0.6032, 0.3175, 0.6349, 0.3016, 0.6508, 0.2698, 0.6349, 0.254, 0.6508, 0.2698, 0.6349, 0.3016, 0.6508, 0.3175, 0.6825, 0.3016, 0.6984, 0.2698, 0.6825, 0.254, 0.6984, 0.2698, 0.6825, 0.3016, 0.6984, 0.3175, 0.7302, 0.3016, 0.746, 0.2698, 0.7302, 0.254, 0.746, 0.2698, 0.7302, 0.3016, 0.746, 0.3175, 0.7778, 0.3016, 0.7937, 0.2698, 0.7778, 0.3016, 0.03193, 0.3175, 0.0169, 0.3492, 0.03193, 0.3651, 0.06349, 0.3492, 0.07937, 0.3175, 0.06349, 0.3016, 0.07937, 0.3175, 0.06349, 0.3492, 0.07937, 0.3651, 0.1111, 0.3492, 0.127, 0.3175, 0.1111, 0.3016, 0.127, 0.3175, 0.1111, 0.3492, 0.127, 0.3651, 0.1587, 0.3492, 0.1746, 0.3175, 0.1587, 0.3016, 0.1746, 0.3175, 0.1587, 0.3492, 0.1746, 0.3651, 0.2063, 0.3492, 0.2222, 0.3175, 0.2063, 0.3016, 0.2222, 0.3175, 0.2063, 0.3492, 0.2222, 0.3651, 0.254, 0.3492, 0.2698, 0.3175, 0.254, 0.3016, 0.2698, 0.3175, 0.254, 0.3492, 0.2698, 0.3651, 0.3016, 0.3492, 0.3175, 0.3175, 0.3016, 0.3016, 0.3175, 0.3175, 0.3016, 0.3492, 0.3175, 0.3651, 0.3492, 0.3492, 0.3651, 0.3175, 0.3492, 0.3016, 0.3651, 0.3175, 0.3492, 0.3492, 0.3651, 0.3651, 0.3968, 0.3492, 0.4127, 0.3175, 0.3968, 0.3016, 0.4127, 0.3175, 0.3968, 0.3492, 0.4127, 0.3651, 0.4444, 0.3492, 0.4603, 0.3175, 0.4444, 0.3016, 0.4603, 0.3175, 0.4444, 0.3492, 0.4603, 0.3651, 0.4921, 0.3492, 0.5079, 0.3175, 0.4921, 0.3016, 0.5079, 0.3175, 0.4921, 0.3492, 0.5079, 0.3651, 0.5397, 0.3492, 0.5556, 0.3175, 0.5397, 0.3016, 0.5556, 0.3175, 0.5397, 0.3492, 0.5556, 0.3651, 0.5873, 0.3492, 0.6032, 0.3175, 0.5873, 0.3016, 0.6032, 0.3175, 0.5873, 0.3492, 0.6032, 0.3651, 0.6349, 0.3492, 0.6508, 0.3175, 0.6349, 0.3016, 0.6508, 0.3175, 0.6349, 0.3492, 0.6508, 0.3651, 0.6825, 0.3492, 0.6984, 0.3175, 0.6825, 0.3016, 0.6984, 0.3175, 0.6825, 0.3492, 0.6984, 0.3651, 0.7302, 0.3492, 0.746, 0.3175, 0.7302, 0.3016, 0.746, 0.3175, 0.7302, 0.3492, 0.746, 0.3651, 0.7778, 0.3492, 0.7937, 0.3175, 0.7778, 0.3016, 0.7937, 0.3175, 0.7778, 0.3492, 0.7937, 0.3651, 0.8254, 0.3492, 0.8413, 0.3175, 0.8254, 0.3492, 0.03193, 0.3651, 0.0169, 0.3968, 0.03193, 0.4127, 0.06349, 0.3968, 0.07937, 0.3651, 0.06349, 0.3492, 0.07937, 0.3651, 0.06349, 0.3968, 0.07937, 0.4127, 0.1111, 0.3968, 0.127, 0.3651, 0.1111, 0.3492, 0.127, 0.3651, 0.1111, 0.3968, 0.127, 0.4127, 0.1587, 0.3968, 0.1746, 0.3651, 0.1587, 0.3492, 0.1746, 0.3651, 0.1587, 0.3968, 0.1746, 0.4127, 0.2063, 0.3968, 0.2222, 0.3651, 0.2063, 0.3492, 0.2222, 0.3651, 0.2063, 0.3968, 0.2222, 0.4127, 0.254, 0.3968, 0.2698, 0.3651, 0.254, 0.3492, 0.2698, 0.3651, 0.254, 0.3968, 0.2698, 0.4127, 0.3016, 0.3968, 0.3175, 0.3651, 0.3016, 0.3492, 0.3175, 0.3651, 0.3016, 0.3968, 0.3175, 0.4127, 0.3492, 0.3968, 0.3651, 0.3651, 0.3492, 0.3492, 0.3651, 0.3651, 0.3492, 0.3968, 0.3651, 0.4127, 0.3968, 0.3968, 0.4127, 0.3651, 0.3968, 0.3492, 0.4127, 0.3651, 0.3968, 0.3968, 0.4127, 0.4127, 0.4444, 0.3968, 0.4603, 0.3651, 0.4444, 0.3492, 0.4603, 0.3651, 0.4444, 0.3968, 0.4603, 0.4127, 0.4921, 0.3968, 0.5079, 0.3651, 0.4921, 0.3492, 0.5079, 0.3651, 0.4921, 0.3968, 0.5079, 0.4127, 0.5397, 0.3968, 0.5556, 0.3651, 0.5397, 0.3492, 0.5556, 0.3651, 0.5397, 0.3968, 0.5556, 0.4127, 0.5873, 0.3968, 0.6032, 0.3651, 0.5873, 0.3492, 0.6032, 0.3651, 0.5873, 0.3968, 0.6032, 0.4127, 0.6349, 0.3968, 0.6508, 0.3651, 0.6349, 0.3492, 0.6508, 0.3651, 0.6349, 0.3968, 0.6508, 0.4127, 0.6825, 0.3968, 0.6984, 0.3651, 0.6825, 0.3492, 0.6984, 0.3651, 0.6825, 0.3968, 0.6984, 0.4127, 0.7302, 0.3968, 0.746, 0.3651, 0.7302, 0.3492, 0.746, 0.3651, 0.7302, 0.3968, 0.746, 0.4127, 0.7778, 0.3968, 0.7937, 0.3651, 0.7778, 0.3492, 0.7937, 0.3651, 0.7778, 0.3968, 0.7937, 0.4127, 0.8254, 0.3968, 0.8413, 0.3651, 0.8254, 0.3492, 0.8413, 0.3651, 0.8254, 0.3968, 0.8413, 0.4127, 0.873, 0.3968, 0.8889, 0.3651, 0.873, 0.3968, 0.03193, 0.4127, 0.0169, 0.4444, 0.03193, 0.4603, 0.06349, 0.4444, 0.07937, 0.4127, 0.06349, 0.3968, 0.07937, 0.4127, 0.06349, 0.4444, 0.07937, 0.4603, 0.1111, 0.4444, 0.127, 0.4127, 0.1111, 0.3968, 0.127, 0.4127, 0.1111, 0.4444, 0.127, 0.4603, 0.1587, 0.4444, 0.1746, 0.4127, 0.1587, 0.3968, 0.1746, 0.4127, 0.1587, 0.4444, 0.1746, 0.4603, 0.2063, 0.4444, 0.2222, 0.4127, 0.2063, 0.3968, 0.2222, 0.4127, 0.2063, 0.4444, 0.2222, 0.4603, 0.254, 0.4444, 0.2698, 0.4127, 0.254, 0.3968, 0.2698, 0.4127, 0.254, 0.4444, 0.2698, 0.4603, 0.3016, 0.4444, 0.3175, 0.4127, 0.3016, 0.3968, 0.3175, 0.4127, 0.3016, 0.4444, 0.3175, 0.4603, 0.3492, 0.4444, 0.3651, 0.4127, 0.3492, 0.3968, 0.3651, 0.4127, 0.3492, 0.4444, 0.3651, 0.4603, 0.3968, 0.4444, 0.4127, 0.4127, 0.3968, 0.3968, 0.4127, 0.4127, 0.3968, 0.4444, 0.4127, 0.4603, 0.4444, 0.4444, 0.4603, 0.4127, 0.4444, 0.3968, 0.4603, 0.4127, 0.4444, 0.4444, 0.4603, 0.4603, 0.4921, 0.4444, 0.5079, 0.4127, 0.4921, 0.3968, 0.5079, 0.4127, 0.4921, 0.4444, 0.5079, 0.4603, 0.5397, 0.4444, 0.5556, 0.4127, 0.5397, 0.3968, 0.5556, 0.4127, 0.5397, 0.4444, 0.5556, 0.4603, 0.5873, 0.4444, 0.6032, 0.4127, 0.5873, 0.3968, 0.6032, 0.4127, 0.5873, 0.4444, 0.6032, 0.4603, 0.6349, 0.4444, 0.6508, 0.4127, 0.6349, 0.3968, 0.6508, 0.4127, 0.6349, 0.4444, 0.6508, 0.4603, 0.6825, 0.4444, 0.6984, 0.4127, 0.6825, 0.3968, 0.6984, 0.4127, 0.6825, 0.4444, 0.6984, 0.4603, 0.7302, 0.4444, 0.746, 0.4127, 0.7302, 0.3968, 0.746, 0.4127, 0.7302, 0.4444, 0.746, 0.4603, 0.7778, 0.4444, 0.7937, 0.4127, 0.7778, 0.3968, 0.7937, 0.4127, 0.7778, 0.4444, 0.7937, 0.4603, 0.8254, 0.4444, 0.8413, 0.4127, 0.8254, 0.3968, 0.8413, 0.4127, 0.8254, 0.4444, 0.8413, 0.4603, 0.873, 0.4444, 0.8889, 0.4127, 0.873, 0.3968, 0.8889, 0.4127, 0.873, 0.4444, 0.8889, 0.4603, 0.9206, 0.4444, 0.9365, 0.4127, 0.9206, 0.4444, 0.03193, 0.4603, 0.0169, 0.4921, 0.03193, 0.5079, 0.06349, 0.4921, 0.07937, 0.4603, 0.06349, 0.4444, 0.07937, 0.4603, 0.06349, 0.4921, 0.07937, 0.5079, 0.1111, 0.4921, 0.127, 0.4603, 0.1111, 0.4444, 0.127, 0.4603, 0.1111, 0.4921, 0.127, 0.5079, 0.1587, 0.4921, 0.1746, 0.4603, 0.1587, 0.4444, 0.1746, 0.4603, 0.1587, 0.4921, 0.1746, 0.5079, 0.2063, 0.4921, 0.2222, 0.4603, 0.2063, 0.4444, 0.2222, 0.4603, 0.2063, 0.4921, 0.2222, 0.5079, 0.254, 0.4921, 0.2698, 0.4603, 0.254, 0.4444, 0.2698, 0.4603, 0.254, 0.4921, 0.2698, 0.5079, 0.3016, 0.4921, 0.3175, 0.4603, 0.3016, 0.4444, 0.3175, 0.4603, 0.3016, 0.4921, 0.3175, 0.5079, 0.3492, 0.4921, 0.3651, 0.4603, 0.3492, 0.4444, 0.3651, 0.4603, 0.3492, 0.4921, 0.3651, 0.5079, 0.3968, 0.4921, 0.4127, 0.4603, 0.3968, 0.4444, 0.4127, 0.4603, 0.3968, 0.4921, 0.4127, 0.5079, 0.4444, 0.4921, 0.4603, 0.4603, 0.4444, 0.4444, 0.4603, 0.4603, 0.4444, 0.4921, 0.4603, 0.5079, 0.4921, 0.4921, 0.5079, 0.4603, 0.4921, 0.4444, 0.5079, 0.4603, 0.4921, 0.4921, 0.5079, 0.5079, 0.5397, 0.4921, 0.5556, 0.4603, 0.5397, 0.4444, 0.5556, 0.4603, 0.5397, 0.4921, 0.5556, 0.5079, 0.5873, 0.4921, 0.6032, 0.4603, 0.5873, 0.4444, 0.6032, 0.4603, 0.5873, 0.4921, 0.6032, 0.5079, 0.6349, 0.4921, 0.6508, 0.4603, 0.6349, 0.4444, 0.6508, 0.4603, 0.6349, 0.4921, 0.6508, 0.5079, 0.6825, 0.4921, 0.6984, 0.4603, 0.6825, 0.4444, 0.6984, 0.4603, 0.6825, 0.4921, 0.6984, 0.5079, 0.7302, 0.4921, 0.746, 0.4603, 0.7302, 0.4444, 0.746, 0.4603, 0.7302, 0.4921, 0.746, 0.5079, 0.7778, 0.4921, 0.7937, 0.4603, 0.7778, 0.4444, 0.7937, 0.4603, 0.7778, 0.4921, 0.7937, 0.5079, 0.8254, 0.4921, 0.8413, 0.4603, 0.8254, 0.4444, 0.8413, 0.4603, 0.8254, 0.4921, 0.8413, 0.5079, 0.873, 0.4921, 0.8889, 0.4603, 0.873, 0.4444, 0.8889, 0.4603, 0.873, 0.4921, 0.8889, 0.5079, 0.9206, 0.4921, 0.9365, 0.4603, 0.9206, 0.4921, 0.03193, 0.5079, 0.0169, 0.5397, 0.03193, 0.5556, 0.06349, 0.5397, 0.07937, 0.5079, 0.06349, 0.4921, 0.07937, 0.5079, 0.06349, 0.5397, 0.07937, 0.5556, 0.1111, 0.5397, 0.127, 0.5079, 0.1111, 0.4921, 0.127, 0.5079, 0.1111, 0.5397, 0.127, 0.5556, 0.1587, 0.5397, 0.1746, 0.5079, 0.1587, 0.4921, 0.1746, 0.5079, 0.1587, 0.5397, 0.1746, 0.5556, 0.2063, 0.5397, 0.2222, 0.5079, 0.2063, 0.4921, 0.2222, 0.5079, 0.2063, 0.5397, 0.2222, 0.5556, 0.254, 0.5397, 0.2698, 0.5079, 0.254, 0.4921, 0.2698, 0.5079, 0.254, 0.5397, 0.2698, 0.5556, 0.3016, 0.5397, 0.3175, 0.5079, 0.3016, 0.4921, 0.3175, 0.5079, 0.3016, 0.5397, 0.3175, 0.5556, 0.3492, 0.5397, 0.3651, 0.5079, 0.3492, 0.4921, 0.3651, 0.5079, 0.3492, 0.5397, 0.3651, 0.5556, 0.3968, 0.5397, 0.4127, 0.5079, 0.3968, 0.4921, 0.4127, 0.5079, 0.3968, 0.5397, 0.4127, 0.5556, 0.4444, 0.5397, 0.4603, 0.5079, 0.4444, 0.4921, 0.4603, 0.5079, 0.4444, 0.5397, 0.4603, 0.5556, 0.4921, 0.5397, 0.5079, 0.5079, 0.4921, 0.4921, 0.5079, 0.5079, 0.4921, 0.5397, 0.5079, 0.5556, 0.5397, 0.5397, 0.5556, 0.5079, 0.5397, 0.4921, 0.5556, 0.5079, 0.5397, 0.5397, 0.5556, 0.5556, 0.5873, 0.5397, 0.6032, 0.5079, 0.5873, 0.4921, 0.6032, 0.5079, 0.5873, 0.5397, 0.6032, 0.5556, 0.6349, 0.5397, 0.6508, 0.5079, 0.6349, 0.4921, 0.6508, 0.5079, 0.6349, 0.5397, 0.6508, 0.5556, 0.6825, 0.5397, 0.6984, 0.5079, 0.6825, 0.4921, 0.6984, 0.5079, 0.6825, 0.5397, 0.6984, 0.5556, 0.7302, 0.5397, 0.746, 0.5079, 0.7302, 0.4921, 0.746, 0.5079, 0.7302, 0.5397, 0.746, 0.5556, 0.7778, 0.5397, 0.7937, 0.5079, 0.7778, 0.4921, 0.7937, 0.5079, 0.7778, 0.5397, 0.7937, 0.5556, 0.8254, 0.5397, 0.8413, 0.5079, 0.8254, 0.4921, 0.8413, 0.5079, 0.8254, 0.5397, 0.8413, 0.5556, 0.873, 0.5397, 0.8889, 0.5079, 0.873, 0.4921, 0.8889, 0.5079, 0.873, 0.5397, 0.8889, 0.5556, 0.9206, 0.5397, 0.9365, 0.5079, 0.9206, 0.5397, 0.07937, 0.5556, 0.06349, 0.5873, 0.07937, 0.6032, 0.1111, 0.5873, 0.127, 0.5556, 0.1111, 0.5397, 0.127, 0.5556, 0.1111, 0.5873, 0.127, 0.6032, 0.1587, 0.5873, 0.1746, 0.5556, 0.1587, 0.5397, 0.1746, 0.5556, 0.1587, 0.5873, 0.1746, 0.6032, 0.2063, 0.5873, 0.2222, 0.5556, 0.2063, 0.5397, 0.2222, 0.5556, 0.2063, 0.5873, 0.2222, 0.6032, 0.254, 0.5873, 0.2698, 0.5556, 0.254, 0.5397, 0.2698, 0.5556, 0.254, 0.5873, 0.2698, 0.6032, 0.3016, 0.5873, 0.3175, 0.5556, 0.3016, 0.5397, 0.3175, 0.5556, 0.3016, 0.5873, 0.3175, 0.6032, 0.3492, 0.5873, 0.3651, 0.5556, 0.3492, 0.5397, 0.3651, 0.5556, 0.3492, 0.5873, 0.3651, 0.6032, 0.3968, 0.5873, 0.4127, 0.5556, 0.3968, 0.5397, 0.4127, 0.5556, 0.3968, 0.5873, 0.4127, 0.6032, 0.4444, 0.5873, 0.4603, 0.5556, 0.4444, 0.5397, 0.4603, 0.5556, 0.4444, 0.5873, 0.4603, 0.6032, 0.4921, 0.5873, 0.5079, 0.5556, 0.4921, 0.5397, 0.5079, 0.5556, 0.4921, 0.5873, 0.5079, 0.6032, 0.5397, 0.5873, 0.5556, 0.5556, 0.5397, 0.5397, 0.5556, 0.5556, 0.5397, 0.5873, 0.5556, 0.6032, 0.5873, 0.5873, 0.6032, 0.5556, 0.5873, 0.5397, 0.6032, 0.5556, 0.5873, 0.5873, 0.6032, 0.6032, 0.6349, 0.5873, 0.6508, 0.5556, 0.6349, 0.5397, 0.6508, 0.5556, 0.6349, 0.5873, 0.6508, 0.6032, 0.6825, 0.5873, 0.6984, 0.5556, 0.6825, 0.5397, 0.6984, 0.5556, 0.6825, 0.5873, 0.6984, 0.6032, 0.7302, 0.5873, 0.746, 0.5556, 0.7302, 0.5397, 0.746, 0.5556, 0.7302, 0.5873, 0.746, 0.6032, 0.7778, 0.5873, 0.7937, 0.5556, 0.7778, 0.5397, 0.7937, 0.5556, 0.7778, 0.5873, 0.7937, 0.6032, 0.8254, 0.5873, 0.8413, 0.5556, 0.8254, 0.5397, 0.8413, 0.5556, 0.8254, 0.5873, 0.8413, 0.6032, 0.873, 0.5873, 0.8889, 0.5556, 0.873, 0.5397, 0.8889, 0.5556, 0.873, 0.5873, 0.8889, 0.6032, 0.9206, 0.5873, 0.9365, 0.5556, 0.9206, 0.5873, 0.127, 0.6032, 0.1111, 0.6349, 0.127, 0.6508, 0.1587, 0.6349, 0.1746, 0.6032, 0.1587, 0.5873, 0.1746, 0.6032, 0.1587, 0.6349, 0.1746, 0.6508, 0.2063, 0.6349, 0.2222, 0.6032, 0.2063, 0.5873, 0.2222, 0.6032, 0.2063, 0.6349, 0.2222, 0.6508, 0.254, 0.6349, 0.2698, 0.6032, 0.254, 0.5873, 0.2698, 0.6032, 0.254, 0.6349, 0.2698, 0.6508, 0.3016, 0.6349, 0.3175, 0.6032, 0.3016, 0.5873, 0.3175, 0.6032, 0.3016, 0.6349, 0.3175, 0.6508, 0.3492, 0.6349, 0.3651, 0.6032, 0.3492, 0.5873, 0.3651, 0.6032, 0.3492, 0.6349, 0.3651, 0.6508, 0.3968, 0.6349, 0.4127, 0.6032, 0.3968, 0.5873, 0.4127, 0.6032, 0.3968, 0.6349, 0.4127, 0.6508, 0.4444, 0.6349, 0.4603, 0.6032, 0.4444, 0.5873, 0.4603, 0.6032, 0.4444, 0.6349, 0.4603, 0.6508, 0.4921, 0.6349, 0.5079, 0.6032, 0.4921, 0.5873, 0.5079, 0.6032, 0.4921, 0.6349, 0.5079, 0.6508, 0.5397, 0.6349, 0.5556, 0.6032, 0.5397, 0.5873, 0.5556, 0.6032, 0.5397, 0.6349, 0.5556, 0.6508, 0.5873, 0.6349, 0.6032, 0.6032, 0.5873, 0.5873, 0.6032, 0.6032, 0.5873, 0.6349, 0.6032, 0.6508, 0.6349, 0.6349, 0.6508, 0.6032, 0.6349, 0.5873, 0.6508, 0.6032, 0.6349, 0.6349, 0.6508, 0.6508, 0.6825, 0.6349, 0.6984, 0.6032, 0.6825, 0.5873, 0.6984, 0.6032, 0.6825, 0.6349, 0.6984, 0.6508, 0.7302, 0.6349, 0.746, 0.6032, 0.7302, 0.5873, 0.746, 0.6032, 0.7302, 0.6349, 0.746, 0.6508, 0.7778, 0.6349, 0.7937, 0.6032, 0.7778, 0.5873, 0.7937, 0.6032, 0.7778, 0.6349, 0.7937, 0.6508, 0.8254, 0.6349, 0.8413, 0.6032, 0.8254, 0.5873, 0.8413, 0.6032, 0.8254, 0.6349, 0.8413, 0.6508, 0.873, 0.6349, 0.8889, 0.6032, 0.873, 0.5873, 0.8889, 0.6032, 0.873, 0.6349, 0.8889, 0.6508, 0.9206, 0.6349, 0.9365, 0.6032, 0.9206, 0.6349, 0.1746, 0.6508, 0.1587, 0.6825, 0.1746, 0.6984, 0.2063, 0.6825, 0.2222, 0.6508, 0.2063, 0.6349, 0.2222, 0.6508, 0.2063, 0.6825, 0.2222, 0.6984, 0.254, 0.6825, 0.2698, 0.6508, 0.254, 0.6349, 0.2698, 0.6508, 0.254, 0.6825, 0.2698, 0.6984, 0.3016, 0.6825, 0.3175, 0.6508, 0.3016, 0.6349, 0.3175, 0.6508, 0.3016, 0.6825, 0.3175, 0.6984, 0.3492, 0.6825, 0.3651, 0.6508, 0.3492, 0.6349, 0.3651, 0.6508, 0.3492, 0.6825, 0.3651, 0.6984, 0.3968, 0.6825, 0.4127, 0.6508, 0.3968, 0.6349, 0.4127, 0.6508, 0.3968, 0.6825, 0.4127, 0.6984, 0.4444, 0.6825, 0.4603, 0.6508, 0.4444, 0.6349, 0.4603, 0.6508, 0.4444, 0.6825, 0.4603, 0.6984, 0.4921, 0.6825, 0.5079, 0.6508, 0.4921, 0.6349, 0.5079, 0.6508, 0.4921, 0.6825, 0.5079, 0.6984, 0.5397, 0.6825, 0.5556, 0.6508, 0.5397, 0.6349, 0.5556, 0.6508, 0.5397, 0.6825, 0.5556, 0.6984, 0.5873, 0.6825, 0.6032, 0.6508, 0.5873, 0.6349, 0.6032, 0.6508, 0.5873, 0.6825, 0.6032, 0.6984, 0.6349, 0.6825, 0.6508, 0.6508, 0.6349, 0.6349, 0.6508, 0.6508, 0.6349, 0.6825, 0.6508, 0.6984, 0.6825, 0.6825, 0.6984, 0.6508, 0.6825, 0.6349, 0.6984, 0.6508, 0.6825, 0.6825, 0.6984, 0.6984, 0.7302, 0.6825, 0.746, 0.6508, 0.7302, 0.6349, 0.746, 0.6508, 0.7302, 0.6825, 0.746, 0.6984, 0.7778, 0.6825, 0.7937, 0.6508, 0.7778, 0.6349, 0.7937, 0.6508, 0.7778, 0.6825, 0.7937, 0.6984, 0.8254, 0.6825, 0.8413, 0.6508, 0.8254, 0.6349, 0.8413, 0.6508, 0.8254, 0.6825, 0.8413, 0.6984, 0.873, 0.6825, 0.8889, 0.6508, 0.873, 0.6349, 0.8889, 0.6508, 0.873, 0.6825, 0.8889, 0.6984, 0.9206, 0.6825, 0.9365, 0.6508, 0.9206, 0.6825, 0.2222, 0.6984, 0.2063, 0.7302, 0.2222, 0.746, 0.254, 0.7302, 0.2698, 0.6984, 0.254, 0.6825, 0.2698, 0.6984, 0.254, 0.7302, 0.2698, 0.746, 0.3016, 0.7302, 0.3175, 0.6984, 0.3016, 0.6825, 0.3175, 0.6984, 0.3016, 0.7302, 0.3175, 0.746, 0.3492, 0.7302, 0.3651, 0.6984, 0.3492, 0.6825, 0.3651, 0.6984, 0.3492, 0.7302, 0.3651, 0.746, 0.3968, 0.7302, 0.4127, 0.6984, 0.3968, 0.6825, 0.4127, 0.6984, 0.3968, 0.7302, 0.4127, 0.746, 0.4444, 0.7302, 0.4603, 0.6984, 0.4444, 0.6825, 0.4603, 0.6984, 0.4444, 0.7302, 0.4603, 0.746, 0.4921, 0.7302, 0.5079, 0.6984, 0.4921, 0.6825, 0.5079, 0.6984, 0.4921, 0.7302, 0.5079, 0.746, 0.5397, 0.7302, 0.5556, 0.6984, 0.5397, 0.6825, 0.5556, 0.6984, 0.5397, 0.7302, 0.5556, 0.746, 0.5873, 0.7302, 0.6032, 0.6984, 0.5873, 0.6825, 0.6032, 0.6984, 0.5873, 0.7302, 0.6032, 0.746, 0.6349, 0.7302, 0.6508, 0.6984, 0.6349, 0.6825, 0.6508, 0.6984, 0.6349, 0.7302, 0.6508, 0.746, 0.6825, 0.7302, 0.6984, 0.6984, 0.6825, 0.6825, 0.6984, 0.6984, 0.6825, 0.7302, 0.6984, 0.746, 0.7302, 0.7302, 0.746, 0.6984, 0.7302, 0.6825, 0.746, 0.6984, 0.7302, 0.7302, 0.746, 0.746, 0.7778, 0.7302, 0.7937, 0.6984, 0.7778, 0.6825, 0.7937, 0.6984, 0.7778, 0.7302, 0.7937, 0.746, 0.8254, 0.7302, 0.8413, 0.6984, 0.8254, 0.6825, 0.8413, 0.6984, 0.8254, 0.7302, 0.8413, 0.746, 0.873, 0.7302, 0.8889, 0.6984, 0.873, 0.6825, 0.8889, 0.6984, 0.873, 0.7302, 0.8889, 0.746, 0.9206, 0.7302, 0.9365, 0.6984, 0.9206, 0.7302, 0.2698, 0.746, 0.254, 0.7778, 0.2698, 0.7937, 0.3016, 0.7778, 0.3175, 0.746, 0.3016, 0.7302, 0.3175, 0.746, 0.3016, 0.7778, 0.3175, 0.7937, 0.3492, 0.7778, 0.3651, 0.746, 0.3492, 0.7302, 0.3651, 0.746, 0.3492, 0.7778, 0.3651, 0.7937, 0.3968, 0.7778, 0.4127, 0.746, 0.3968, 0.7302, 0.4127, 0.746, 0.3968, 0.7778, 0.4127, 0.7937, 0.4444, 0.7778, 0.4603, 0.746, 0.4444, 0.7302, 0.4603, 0.746, 0.4444, 0.7778, 0.4603, 0.7937, 0.4921, 0.7778, 0.5079, 0.746, 0.4921, 0.7302, 0.5079, 0.746, 0.4921, 0.7778, 0.5079, 0.7937, 0.5397, 0.7778, 0.5556, 0.746, 0.5397, 0.7302, 0.5556, 0.746, 0.5397, 0.7778, 0.5556, 0.7937, 0.5873, 0.7778, 0.6032, 0.746, 0.5873, 0.7302, 0.6032, 0.746, 0.5873, 0.7778, 0.6032, 0.7937, 0.6349, 0.7778, 0.6508, 0.746, 0.6349, 0.7302, 0.6508, 0.746, 0.6349, 0.7778, 0.6508, 0.7937, 0.6825, 0.7778, 0.6984, 0.746, 0.6825, 0.7302, 0.6984, 0.746, 0.6825, 0.7778, 0.6984, 0.7937, 0.7302, 0.7778, 0.746, 0.746, 0.7302, 0.7302, 0.746, 0.746, 0.7302, 0.7778, 0.746, 0.7937, 0.7778, 0.7778, 0.7937, 0.746, 0.7778, 0.7302, 0.7937, 0.746, 0.7778, 0.7778, 0.7937, 0.7937, 0.8254, 0.7778, 0.8413, 0.746, 0.8254, 0.7302, 0.8413, 0.746, 0.8254, 0.7778, 0.8413, 0.7937, 0.873, 0.7778, 0.8889, 0.746, 0.873, 0.7302, 0.8889, 0.746, 0.873, 0.7778, 0.8889, 0.7937, 0.9206, 0.7778, 0.9365, 0.746, 0.9206, 0.7778, 0.3175, 0.7937, 0.3016, 0.8254, 0.3175, 0.8413, 0.3492, 0.8254, 0.3651, 0.7937, 0.3492, 0.7778, 0.3651, 0.7937, 0.3492, 0.8254, 0.3651, 0.8413, 0.3968, 0.8254, 0.4127, 0.7937, 0.3968, 0.7778, 0.4127, 0.7937, 0.3968, 0.8254, 0.4127, 0.8413, 0.4444, 0.8254, 0.4603, 0.7937, 0.4444, 0.7778, 0.4603, 0.7937, 0.4444, 0.8254, 0.4603, 0.8413, 0.4921, 0.8254, 0.5079, 0.7937, 0.4921, 0.7778, 0.5079, 0.7937, 0.4921, 0.8254, 0.5079, 0.8413, 0.5397, 0.8254, 0.5556, 0.7937, 0.5397, 0.7778, 0.5556, 0.7937, 0.5397, 0.8254, 0.5556, 0.8413, 0.5873, 0.8254, 0.6032, 0.7937, 0.5873, 0.7778, 0.6032, 0.7937, 0.5873, 0.8254, 0.6032, 0.8413, 0.6349, 0.8254, 0.6508, 0.7937, 0.6349, 0.7778, 0.6508, 0.7937, 0.6349, 0.8254, 0.6508, 0.8413, 0.6825, 0.8254, 0.6984, 0.7937, 0.6825, 0.7778, 0.6984, 0.7937, 0.6825, 0.8254, 0.6984, 0.8413, 0.7302, 0.8254, 0.746, 0.7937, 0.7302, 0.7778, 0.746, 0.7937, 0.7302, 0.8254, 0.746, 0.8413, 0.7778, 0.8254, 0.7937, 0.7937, 0.7778, 0.7778, 0.7937, 0.7937, 0.7778, 0.8254, 0.7937, 0.8413, 0.8254, 0.8254, 0.8413, 0.7937, 0.8254, 0.7778, 0.8413, 0.7937, 0.8254, 0.8254, 0.8413, 0.8413, 0.873, 0.8254, 0.8889, 0.7937, 0.873, 0.7778, 0.8889, 0.7937, 0.873, 0.8254, 0.8889, 0.8413, 0.9206, 0.8254, 0.9365, 0.7937, 0.9206, 0.8254, 0.3651, 0.8413, 0.3492, 0.873, 0.3651, 0.8889, 0.3968, 0.873, 0.4127, 0.8413, 0.3968, 0.8254, 0.4127, 0.8413, 0.3968, 0.873, 0.4127, 0.8889, 0.4444, 0.873, 0.4603, 0.8413, 0.4444, 0.8254, 0.4603, 0.8413, 0.4444, 0.873, 0.4603, 0.8889, 0.4921, 0.873, 0.5079, 0.8413, 0.4921, 0.8254, 0.5079, 0.8413, 0.4921, 0.873, 0.5079, 0.8889, 0.5397, 0.873, 0.5556, 0.8413, 0.5397, 0.8254, 0.5556, 0.8413, 0.5397, 0.873, 0.5556, 0.8889, 0.5873, 0.873, 0.6032, 0.8413, 0.5873, 0.8254, 0.6032, 0.8413, 0.5873, 0.873, 0.6032, 0.8889, 0.6349, 0.873, 0.6508, 0.8413, 0.6349, 0.8254, 0.6508, 0.8413, 0.6349, 0.873, 0.6508, 0.8889, 0.6825, 0.873, 0.6984, 0.8413, 0.6825, 0.8254, 0.6984, 0.8413, 0.6825, 0.873, 0.6984, 0.8889, 0.7302, 0.873, 0.746, 0.8413, 0.7302, 0.8254, 0.746, 0.8413, 0.7302, 0.873, 0.746, 0.8889, 0.7778, 0.873, 0.7937, 0.8413, 0.7778, 0.8254, 0.7937, 0.8413, 0.7778, 0.873, 0.7937, 0.8889, 0.8254, 0.873, 0.8413, 0.8413, 0.8254, 0.8254, 0.8413, 0.8413, 0.8254, 0.873, 0.8413, 0.8889, 0.873, 0.873, 0.8889, 0.8413, 0.873, 0.8254, 0.8889, 0.8413, 0.873, 0.873, 0.8889, 0.8889, 0.9206, 0.873, 0.9365, 0.8413, 0.9206, 0.873, 0.4127, 0.8889, 0.3968, 0.9206, 0.4127, 0.9365, 0.4444, 0.9206, 0.4603, 0.8889, 0.4444, 0.873, 0.4603, 0.8889, 0.4444, 0.9206, 0.4603, 0.9365, 0.4921, 0.9206, 0.5079, 0.8889, 0.4921, 0.873, 0.5079, 0.8889, 0.4921, 0.9206, 0.5079, 0.9365, 0.5397, 0.9206, 0.5556, 0.8889, 0.5397, 0.873, 0.5556, 0.8889, 0.5397, 0.9206, 0.5556, 0.9365, 0.5873, 0.9206, 0.6032, 0.8889, 0.5873, 0.873, 0.6032, 0.8889, 0.5873, 0.9206, 0.6032, 0.9365, 0.6349, 0.9206, 0.6508, 0.8889, 0.6349, 0.873, 0.6508, 0.8889, 0.6349, 0.9206, 0.6508, 0.9365, 0.6825, 0.9206, 0.6984, 0.8889, 0.6825, 0.873, 0.6984, 0.8889, 0.6825, 0.9206, 0.6984, 0.9365, 0.7302, 0.9206, 0.746, 0.8889, 0.7302, 0.873, 0.746, 0.8889, 0.7302, 0.9206, 0.746, 0.9365, 0.7778, 0.9206, 0.7937, 0.8889, 0.7778, 0.873, 0.7937, 0.8889, 0.7778, 0.9206, 0.7937, 0.9365, 0.8254, 0.9206, 0.8413, 0.8889, 0.8254, 0.873, 0.8413, 0.8889, 0.8254, 0.9206, 0.8413, 0.9365, 0.873, 0.9206, 0.8889, 0.8889, 0.873, 0.873, 0.8889, 0.8889, 0.873, 0.9206, 0.8889, 0.9365, 0.9206, 0.9206, 0.9365, 0.8889, 0.9206, 0.9206, 0.4603, 0.9365, 0.4444, 0.9681, 0.4601, 0.9831, 0.491, 0.9681, 0.5078, 0.9365, 0.4921, 0.9206, 0.5079, 0.9365, 0.4921, 0.9681, 0.5078, 0.9831, 0.5387, 0.9681, 0.5554, 0.9365, 0.5397, 0.9206, 0.5556, 0.9365, 0.5397, 0.9681, 0.5554, 0.9831, 0.5863, 0.9681, 0.603, 0.9365, 0.5873, 0.9206, 0.6032, 0.9365, 0.5873, 0.9681, 0.603, 0.9831, 0.6339, 0.9681, 0.6506, 0.9365, 0.6349, 0.9206, 0.6508, 0.9365, 0.6349, 0.9681, 0.6506, 0.9831, 0.6815, 0.9681, 0.6982, 0.9365, 0.6825, 0.9206, 0.6984, 0.9365, 0.6825, 0.9681, 0.6982, 0.9831, 0.7291, 0.9681, 0.7458, 0.9365, 0.7302, 0.9206, 0.746, 0.9365, 0.7302, 0.9681, 0.7458, 0.9831, 0.7767, 0.9681, 0.7935, 0.9365, 0.7778, 0.9206, 0.7937, 0.9365, 0.7778, 0.9681, 0.7935, 0.9831, 0.8244, 0.9681, 0.8411, 0.9365, 0.8254, 0.9206, 0.8413, 0.9365, 0.8254, 0.9681, 0.8411, 0.9831, 0.872, 0.9681, 0.8887, 0.9365, 0.873, 0.9206, 0.8889, 0.9365, 0.873, 0.9681, 0.8887, 0.9831, 0.9196, 0.9681, 0.9363, 0.9365, 0.9206])
me_plane.update()

# ---- objects
ob_plane = bpy.data.objects.new('Plane', me_plane)

# ---- transforms, parenting, visibility, modifiers, constraints
ob_plane.location = (0.0, 0.0, 0.0)
_m = ob_plane.modifiers.new('Array', 'ARRAY')
_m.count = 1
_m.use_constant_offset = True
_m.constant_offset_displace = (3.45, 0.0, 0.0)
_m.use_relative_offset = False
_m = ob_plane.modifiers.new('GeometryNodes', 'NODES')
_m.node_group = ng_geometry_nodes

# ---- collection membership
col_collection.objects.link(ob_plane)

# ---- scene / render settings (as saved in the file)
scene.frame_start = 1; scene.frame_end = 250; scene.frame_set(1)
scene.render.engine = 'BLENDER_EEVEE_NEXT'
scene.cycles.sampling_pattern = 'TABULATED_SOBOL'
scene.cycles.use_light_tree = False
scene.view_settings.view_transform = 'Filmic'
bpy.context.view_layer.update()

# ---- added for rendering (the .blend has no active camera and no usable light): camera, sun
cam_auto = bpy.data.cameras.new('AutoCamera')
cam_auto.lens = 50.0
cam_auto.sensor_width = 36.0
cam_auto.clip_end = 1000.0
ob_auto_camera = bpy.data.objects.new('AutoCamera', cam_auto)
scene.collection.objects.link(ob_auto_camera)
ob_auto_camera.location = (4.67462, -5.60954, 3.73969)
ob_auto_camera.rotation_euler = (1.09748, -7.21219e-08, 0.694738)
scene.camera = ob_auto_camera
light_auto_sun = bpy.data.lights.new('AutoSun', 'SUN')
light_auto_sun.energy = 3.0
light_auto_sun.angle = 0.0523599
ob_auto_sun = bpy.data.objects.new('AutoSun', light_auto_sun)
scene.collection.objects.link(ob_auto_sun)
ob_auto_sun.rotation_euler = (0.872665, 0.174533, 0.523599)
bpy.context.view_layer.update()
